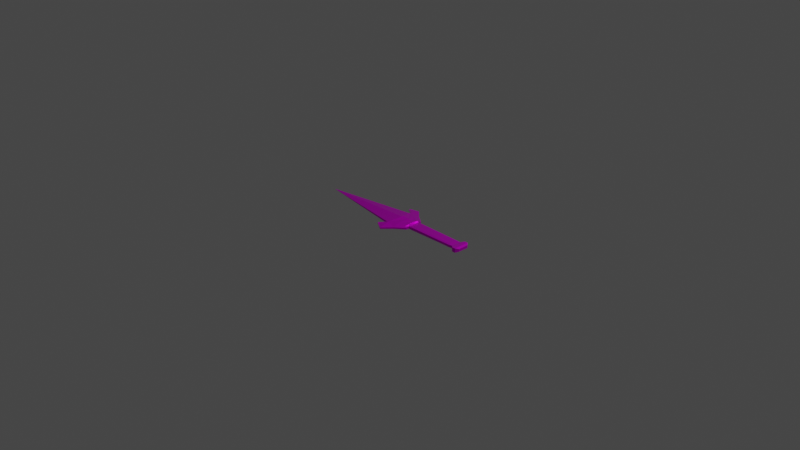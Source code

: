 # Source: knife.blend  (saved by Blender 2.80.75; exported with 4.5.12 LTS)
import bpy
from mathutils import Matrix  # noqa: F401  (used for matrix-valued properties, if any)

bpy.ops.wm.read_factory_settings(use_empty=True)
scene = bpy.context.scene
scene.name = 'Scene'

# ---- collections
col_collection = bpy.data.collections.new('Collection'); scene.collection.children.link(col_collection)

# ---- images (referenced by path relative to the original .blend; pixels are not part of the script)
import os
ASSET_DIR = os.environ.get("B2B_ASSET_DIR", "")  # directory of the original .blend (textures are referenced by path, not embedded)
HERE = os.path.dirname(os.path.abspath(__file__))  # packed textures are extracted next to this script under _unpacked/

def load_image(name, relpath, width, height, colorspace="sRGB"):
    """Load a texture the original file referenced (path relative to the .blend, or extracted next to this script)."""
    p = next((c for c in (os.path.join(HERE, relpath), os.path.join(ASSET_DIR, relpath)) if relpath and os.path.exists(c)), "")
    if p:
        img = bpy.data.images.load(p, check_existing=True)
        img.name = name
    else:  # same state as the original file: an image datablock whose file is absent (Cycles renders it pink)
        img = bpy.data.images.new(name, width, height)
        img.source = "FILE"
        img.filepath = "//" + (relpath or name)
    img.colorspace_settings.name = colorspace
    return img
img_knife_texture_png = load_image('knife_texture.png', 'knife_texture.png', 1024, 1024, 'sRGB')

# ---- materials (node trees are filled in below, after node groups)
mat_material = bpy.data.materials.new('Material')
mat_material.alpha_threshold = 0.0
mat_material.use_transparent_shadow = False
mat_material.line_color = (0.0, 0.0, 0.0, 1.0)

# ---- material node trees
mat_material.use_nodes = True; mat_material.node_tree.nodes.clear()
_N = mat_material.node_tree.nodes; _L = mat_material.node_tree.links
n0 = _N.new('ShaderNodeOutputMaterial'); n0.name = 'Material Output'; n0.location = (300, 300)
n1 = _N.new('ShaderNodeBsdfPrincipled'); n1.name = 'Principled BSDF'; n1.location = (10, 300)
n1.distribution = 'GGX'
n1.subsurface_method = 'BURLEY'
n1.inputs[1].default_value = 0.7659
n1.inputs[2].default_value = 0.4
n1.inputs[3].default_value = 1.45
n1.inputs[27].default_value = (0.0, 0.0, 0.0, 1.0)
n1.inputs[28].default_value = 1.0
n2 = _N.new('ShaderNodeTexImage'); n2.name = 'Image Texture'; n2.location = (-280, 280)
n2.image = img_knife_texture_png
_L.new(n1.outputs[0], n0.inputs[0])
_L.new(n2.outputs[0], n1.inputs[0])
n0.is_active_output = True

# ---- world
world_world = bpy.data.worlds.new('World'); scene.world = world_world
world_world.use_nodes = True; world_world.node_tree.nodes.clear()
_N = world_world.node_tree.nodes; _L = world_world.node_tree.links
n0 = _N.new('ShaderNodeOutputWorld'); n0.name = 'World Output'; n0.location = (300, 300)
n1 = _N.new('ShaderNodeBackground'); n1.name = 'Background'; n1.location = (10, 300)
n1.inputs[0].default_value = (0.05088, 0.05088, 0.05088, 1.0)
_L.new(n1.outputs[0], n0.inputs[0])
n0.is_active_output = True
world_world.color = (0.05088, 0.05088, 0.05088)
world_world.use_sun_shadow = False
world_world.sun_shadow_jitter_overblur = 0.0

# ---- cameras
cam_camera = bpy.data.cameras.new('Camera')
cam_camera.clip_end = 100.0
cam_camera.ortho_scale = 7.314

# ---- lights
light_light = bpy.data.lights.new('Light', 'POINT')
light_light.transmission_factor = 0.0
light_light.energy = 1000.0
light_light.shadow_soft_size = 0.1
light_light.shadow_maximum_resolution = 0.006
light_light.use_absolute_resolution = True

# ---- meshes
me_cube = bpy.data.meshes.new('Cube')
me_cube.from_pydata([(0.8445, 0.4733, 0.9051), (0.898, 0.5033, -0.9274), (-0.8445, 0.4733, 0.9051), (-0.898, 0.5033, -0.9274), (-1.636, 1.5, -0.582), (-1.636, 1.5, 0.582), (-0.9625, 1.016, 0.3751), (-0.9625, 1.016, -0.6064), (-1.636, 2.711, -0.2511), (-1.636, 2.711, -1.0), (-1.914, 2.123, 0.4129), (-1.914, 2.126, -0.05459), (-1.914, 2.267, 0.4129), (-1.914, 2.27, -0.05459), (-4.993, 0.01891, -0.01891), (-4.993, -0.01891, -0.01891), (-4.993, -0.01891, 0.01891), (-4.993, 0.01891, 0.01891), (1.116, 0.8847, 1.165), (1.116, 0.8847, -1.165), (1.241, 0.8847, 1.165), (1.241, 0.8847, -1.165), (1.321, 0.57, 0.7507), (1.321, 0.57, -0.7507), (0.8908, 0.6101, 0.6412), (-0.8908, 0.6101, 0.6412), (-0.8908, 0.6101, -0.6412), (0.8908, 0.6101, -0.6412), (1.0, 0.5604, -0.7198), (-0.9554, 0.6684, -0.7198), (1.0, 0.5604, 0.7198), (-0.9554, 0.6684, 0.7198), (-1.0, 0.0, -0.7198), (1.0, 0.0, 0.7198), (-1.0, 0.0, 0.7198), (1.0, 0.0, -0.7198), (-1.636, 0.0, -2.02), (-1.444, 0.0, 2.02), (-4.993, 0.0, -0.01891), (-4.993, 0.0, 0.01891), (1.116, 0.0, 1.165), (1.116, 0.0, -1.165), (1.241, 0.0, 1.165), (1.241, 0.0, -1.165), (1.321, 0.0, 0.7507), (1.321, 0.0, -0.7507), (0.8445, 0.0, 0.9051), (-0.8445, 0.0, 0.9051), (-0.898, 0.0, -0.9274), (0.898, 0.0, -0.9274), (-0.9985, 0.0, 1.73), (-0.9985, 0.5604, 1.429), (-1.442, 0.0, 2.934), (-1.634, 1.5, 1.214), (-1.041, 0.9693, 0.7527), (-1.636, 2.711, -0.2222), (-1.318, 1.03, -0.6509), (-1.318, 1.795, -0.8032), (-1.317, 1.795, 0.06922), (-1.318, 0.0, -1.37), (-1.317, 1.03, 1.424), (-1.22, 0.0, 2.284)], [], [(28, 30, 18, 19), (26, 25, 24, 27), (8, 5, 53, 55), (58, 57, 9, 8), (31, 29, 7, 6), (9, 4, 11, 13), (56, 4, 9, 57), (11, 10, 12, 13), (10, 5, 53), (4, 5, 10, 11), (8, 9, 13, 12), (38, 39, 17, 14), (5, 4, 14, 17), (37, 5, 17, 39), (35, 28, 19, 41), (21, 20, 22, 23), (19, 18, 20, 21), (41, 19, 21, 43), (43, 21, 23, 45), (47, 2, 31, 34), (2, 0, 30, 31), (1, 3, 29, 28), (49, 1, 28, 35), (26, 27, 28, 29), (27, 24, 30, 28), (25, 26, 29, 31), (24, 25, 31, 30), (3, 48, 32, 29), (0, 46, 33, 30), (20, 42, 44, 22), (23, 22, 44, 45), (30, 33, 40, 18), (18, 40, 42, 20), (4, 36, 38, 14), (15, 16, 39, 38), (31, 6, 54, 51), (3, 1, 49, 48), (56, 59, 36, 4), (0, 2, 47, 46), (61, 60, 53, 52), (60, 51, 54, 58), (5, 37, 52, 53), (58, 8, 55), (34, 31, 51, 50), (6, 58, 54), (53, 60, 58, 55), (50, 51, 60, 61), (29, 32, 59, 56), (29, 56, 57, 7), (6, 7, 57, 58), (53, 55, 12, 10), (8, 12, 55)])
_uv = me_cube.uv_layers.new(name='UVMap')
_uv.uv.foreach_set('vector', [0.8689, 0.1638, 0.8694, 0.08869, 0.8825, 0.06581, 0.8821, 0.1876, 0.3147, 0.1916, 0.313, 0.03425, 0.5703, 0.03496, 0.572, 0.1923, 2.267, 0.2222, 2.062, 0.2612, 1.993, 0.207, 2.264, 0.2197, 1.563, 0.3455, 1.66, 0.2767, 1.77, 0.3536, 1.686, 0.4126, 1.382, 0.2836, 1.544, 0.17, 1.562, 0.2126, 1.452, 0.29, 2.349, 0.2865, 2.189, 0.3612, 2.19, 0.2558, 2.204, 0.2427, 0.5648, 0.357, 0.4857, 0.3753, 0.3187, 0.3196, 0.46, 0.3231, 2.19, 0.2558, 2.139, 0.216, 2.152, 0.2029, 2.204, 0.2427, 2.139, 0.216, 2.062, 0.2612, 1.993, 0.207, 2.189, 0.3612, 2.062, 0.2612, 2.139, 0.216, 2.19, 0.2558, 2.267, 0.2222, 2.349, 0.2865, 2.204, 0.2427, 2.152, 0.2029, 0.1558, 0.03268, 0.1511, 0.0327, 0.1511, 0.02997, 0.1558, 0.02995, -0.2139, 0.9111, -0.3072, 0.8856, -0.217, 0.5674, -0.2139, 0.5682, 0.7308, 0.8984, 0.7204, 0.6378, 1.234, 0.6547, 1.234, 0.6563, 0.8436, 0.1636, 0.8689, 0.1638, 0.8821, 0.1876, 0.8431, 0.1872, 0.8828, 0.1875, 0.8828, 0.0654, 0.9005, 0.08558, 0.9003, 0.1674, 0.8438, 0.06801, 0.8431, 0.1874, 0.8375, 0.1873, 0.8382, 0.06791, 0.1762, 0.09801, 0.3039, 0.09836, 0.3037, 0.1139, 0.1761, 0.1136, 0.9228, 0.1878, 0.8828, 0.1875, 0.9003, 0.1674, 0.9229, 0.168, 0.2063, 0.04981, 0.2747, 0.04975, 0.3039, 0.07206, 0.2078, 0.07179, 0.6508, 0.3067, 0.6588, 0.0642, 0.6839, 0.04398, 0.6839, 0.3239, 0.5726, 0.2301, 0.3132, 0.2294, 0.3059, 0.1997, 0.5875, 0.2032, 0.2258, 0.07184, 0.2978, 0.07204, 0.3039, 0.09836, 0.2237, 0.09814, 0.3147, 0.1916, 0.572, 0.1923, 0.5875, 0.2032, 0.3059, 0.1997, 0.572, 0.1923, 0.5703, 0.03496, 0.5856, 0.02662, 0.5875, 0.2032, 1.385, 0.2709, 1.528, 0.1698, 1.544, 0.17, 1.382, 0.2836, 0.5703, 0.03496, 0.313, 0.03425, 0.3041, 0.0231, 0.5856, 0.02662, 0.2314, 0.02316, 0.3041, 0.0231, 0.3034, 0.04983, 0.2072, 0.04957, 0.2947, 0.1366, 0.227, 0.1364, 0.2236, 0.1137, 0.3038, 0.1139, 0.8828, 0.0654, 0.9235, 0.066, 0.9229, 0.08532, 0.9005, 0.08558, 0.9003, 0.1674, 0.9005, 0.08558, 0.9229, 0.08532, 0.9229, 0.168, 0.8694, 0.08869, 0.844, 0.08843, 0.8439, 0.06555, 0.8825, 0.06581, 0.3015, 0.152, 0.2136, 0.1518, 0.2158, 0.1364, 0.3038, 0.1366, -0.3072, 0.8856, -0.4457, 0.8393, -0.2172, 0.5672, -0.217, 0.5674, 0.1558, 0.03541, 0.1511, 0.03543, 0.1511, 0.0327, 0.1558, 0.03268, 1.382, 0.2836, 1.452, 0.29, 1.407, 0.3163, 1.294, 0.3296, 0.5782, 0.3165, 0.319, 0.3196, 0.3179, 0.2568, 0.5771, 0.2536, 0.1121, 0.2699, 0.088, 0.0914, 0.1511, 0.02995, 0.1511, 0.3293, 0.6588, 0.0642, 0.6508, 0.3067, 0.6102, 0.3107, 0.6182, 0.06815, 1.151, 0.3457, 1.342, 0.3785, 1.413, 0.4113, 1.082, 0.3997, 1.342, 0.3785, 1.294, 0.3296, 1.407, 0.3163, 1.563, 0.3455, 2.062, 0.2612, 1.764, 0.2768, 1.664, 0.1983, 1.993, 0.207, 1.563, 0.3455, 1.686, 0.4126, 1.683, 0.4149, 1.323, 0.2196, 1.382, 0.2836, 1.294, 0.3296, 1.21, 0.2992, 1.452, 0.29, 1.563, 0.3455, 1.407, 0.3163, 1.413, 0.4113, 1.342, 0.3785, 1.563, 0.3455, 1.683, 0.4149, 1.21, 0.2992, 1.294, 0.3296, 1.342, 0.3785, 1.151, 0.3457, 0.08174, 0.2211, 0.02488, 0.1528, 0.088, 0.0914, 0.1121, 0.2699, 0.6315, 0.329, 0.5648, 0.357, 0.46, 0.3231, 0.5848, 0.3164, 1.452, 0.29, 1.562, 0.2126, 1.66, 0.2767, 1.563, 0.3455, 0.7372, 0.03301, 0.7372, 0.3044, 0.7036, 0.1937, 0.702, 0.1796, 2.267, 0.2222, 2.152, 0.2029, 2.264, 0.2197])
me_cube.materials.append(mat_material)
me_cube.use_remesh_preserve_volume = False
me_cube.use_remesh_preserve_attributes = False
me_cube.use_mirror_vertex_groups = False
me_cube.update()

# ---- objects
ob_cube = bpy.data.objects.new('Cube', me_cube)
ob_light = bpy.data.objects.new('Light', light_light)
ob_camera = bpy.data.objects.new('Camera', cam_camera)

# ---- transforms, parenting, visibility, modifiers, constraints
ob_cube.location = (0.5, 0.0, 0.0)
ob_cube.scale = (0.3, 0.1, 0.02)
ob_cube.lock_rotations_4d = False
ob_cube.empty_display_type = 'ARROWS'
ob_cube.lineart.crease_threshold = 0.0
_m = ob_cube.modifiers.new('Mirror', 'MIRROR')
_m.use_axis = (False, True, False)
ob_light.location = (4.076, 1.005, 5.904)
ob_light.rotation_euler = (0.6503, 0.05522, 1.866)
ob_light.lock_rotations_4d = False
ob_light.empty_display_type = 'ARROWS'
ob_light.color = (0.0, 0.0, 0.0, 0.0)
ob_light.lineart.crease_threshold = 0.0
ob_camera.location = (7.359, -6.926, 4.958)
ob_camera.rotation_euler = (1.109, 0.0, 0.8149)
ob_camera.lock_rotations_4d = False
ob_camera.empty_display_type = 'ARROWS'
ob_camera.color = (0.0, 0.0, 0.0, 0.0)
ob_camera.display_type = 'WIRE'
ob_camera.lineart.crease_threshold = 0.0

# ---- collection membership
col_collection.objects.link(ob_cube)
col_collection.objects.link(ob_light)
col_collection.objects.link(ob_camera)

# ---- scene / render settings (as saved in the file)
scene.camera = ob_camera
scene.frame_start = 1; scene.frame_end = 250; scene.frame_set(1)
scene.render.engine = 'BLENDER_EEVEE_NEXT'
scene.cycles.use_denoising = False
scene.cycles.samples = 128
scene.cycles.sampling_pattern = 'TABULATED_SOBOL'
scene.cycles.use_adaptive_sampling = False
scene.cycles.use_light_tree = False
scene.view_settings.view_transform = 'Filmic'
bpy.context.view_layer.update()
